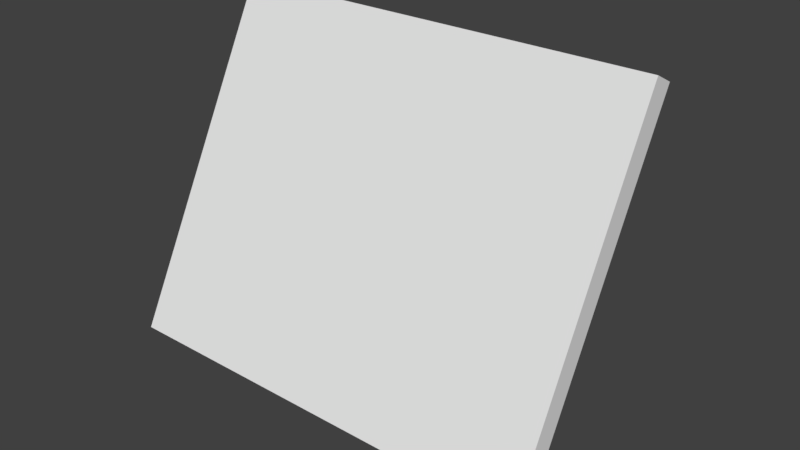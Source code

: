 # Source: 402_phone_collision.blend  (saved by Blender 2.79.0; exported with 4.5.12 LTS)
import bpy
from mathutils import Matrix  # noqa: F401  (used for matrix-valued properties, if any)

bpy.ops.wm.read_factory_settings(use_empty=True)
scene = bpy.context.scene
scene.name = 'Scene'

# ---- collections
col_collection_1 = bpy.data.collections.new('Collection 1'); scene.collection.children.link(col_collection_1)

# ---- world
world_world = bpy.data.worlds.new('World'); scene.world = world_world
world_world.color = (0.05088, 0.05088, 0.05088)
world_world.use_sun_shadow = False
world_world.sun_shadow_jitter_overblur = 0.0
world_world.cycles.sampling_method = 'MANUAL'

# ---- meshes
me_cube_005 = bpy.data.meshes.new('Cube.005')
me_cube_005.from_pydata([(-0.135, -0.009821, -0.135), (-0.135, -0.009821, 0.135), (-0.135, 0.009821, -0.135), (-0.135, 0.009821, 0.135), (0.135, -0.009821, -0.135), (0.135, -0.009821, 0.135), (0.135, 0.009821, -0.135), (0.135, 0.009821, 0.135), (-0.135, -0.009821, 0.002547), (-0.135, 0.009821, 0.002547), (0.135, 0.009821, 0.002547), (0.135, -0.009821, 0.002547), (-0.135, 0.009821, -0.02654), (0.135, 0.009821, -0.02654), (0.135, -0.009821, -0.02654), (-0.135, -0.009821, -0.02654), (0.02564, 0.009821, -0.135), (0.02564, 0.009821, 0.135), (0.02564, -0.009821, -0.135), (0.02564, -0.009821, 0.135), (0.02564, -0.009821, 0.002547), (0.02564, 0.009821, 0.002547), (0.02564, 0.009821, -0.02654), (0.02564, -0.009821, -0.02654), (-0.03323, 0.009821, -0.135), (-0.03323, -0.009821, 0.135), (-0.03323, -0.009821, 0.002547), (-0.03323, -0.009821, -0.02654), (-0.03323, 0.009821, 0.135), (-0.03323, -0.009821, -0.135), (-0.03323, 0.009821, 0.002547), (-0.03323, 0.009821, -0.02654), (-0.03323, 0.07303, -0.106), (0.02564, 0.07303, -0.106), (-0.03323, 0.05971, -0.1122), (0.02564, 0.05971, -0.1122)], [], [(8, 1, 3, 9), (21, 17, 7, 10), (10, 7, 5, 11), (26, 25, 1, 8), (16, 6, 4, 18), (28, 3, 1, 25), (27, 26, 8, 15), (13, 10, 11, 14), (22, 21, 10, 13), (15, 8, 9, 12), (0, 15, 12, 2), (16, 22, 13, 6), (6, 13, 14, 4), (29, 27, 15, 0), (4, 14, 23, 18), (24, 31, 22, 16), (30, 21, 33, 32), (14, 11, 20, 23), (7, 17, 19, 5), (24, 16, 18, 29), (11, 5, 19, 20), (30, 28, 17, 21), (9, 3, 28, 30), (2, 24, 29, 0), (12, 9, 30, 31), (2, 12, 31, 24), (18, 23, 27, 29), (23, 20, 26, 27), (17, 28, 25, 19), (20, 19, 25, 26), (34, 32, 33, 35), (21, 22, 35, 33), (22, 31, 34, 35), (31, 30, 32, 34)])
me_cube_005.use_remesh_preserve_volume = False
me_cube_005.use_remesh_preserve_attributes = False
me_cube_005.use_mirror_vertex_groups = False
me_cube_005.update()

# ---- objects
ob_cube_003 = bpy.data.objects.new('Cube.003', me_cube_005)

# ---- transforms, parenting, visibility, modifiers, constraints
ob_cube_003.location = (0.0, -0.002086, 0.0146)
ob_cube_003.rotation_euler = (-0.48, -1.025e-16, 2.509e-17)
ob_cube_003.scale = (1.0, 0.7339, 0.8209)
ob_cube_003.lineart.crease_threshold = 0.0

# ---- collection membership
col_collection_1.objects.link(ob_cube_003)

# ---- scene / render settings (as saved in the file)
scene.frame_start = 1; scene.frame_end = 250; scene.frame_set(1)
scene.render.engine = 'BLENDER_EEVEE_NEXT'
scene.render.resolution_percentage = 50
scene.render.dither_intensity = 0.0
scene.cycles.use_denoising = False
scene.cycles.samples = 128
scene.cycles.sampling_pattern = 'TABULATED_SOBOL'
scene.cycles.use_adaptive_sampling = False
scene.cycles.use_light_tree = False
scene.cycles.blur_glossy = 0.0
scene.cycles.sample_clamp_indirect = 0.0
scene.view_settings.view_transform = 'Standard'
bpy.context.view_layer.update()

# ---- added for rendering (the .blend has no active camera and no usable light): camera, sun
cam_auto = bpy.data.cameras.new('AutoCamera')
cam_auto.lens = 50.0
cam_auto.sensor_width = 36.0
cam_auto.clip_end = 1000.0
ob_auto_camera = bpy.data.objects.new('AutoCamera', cam_auto)
scene.collection.objects.link(ob_auto_camera)
ob_auto_camera.location = (0.355697, -0.40835, 0.288452)
ob_auto_camera.rotation_euler = (1.09748, -7.21219e-08, 0.694738)
scene.camera = ob_auto_camera
light_auto_sun = bpy.data.lights.new('AutoSun', 'SUN')
light_auto_sun.energy = 3.0
light_auto_sun.angle = 0.0523599
ob_auto_sun = bpy.data.objects.new('AutoSun', light_auto_sun)
scene.collection.objects.link(ob_auto_sun)
ob_auto_sun.rotation_euler = (0.872665, 0.174533, 0.523599)
bpy.context.view_layer.update()
